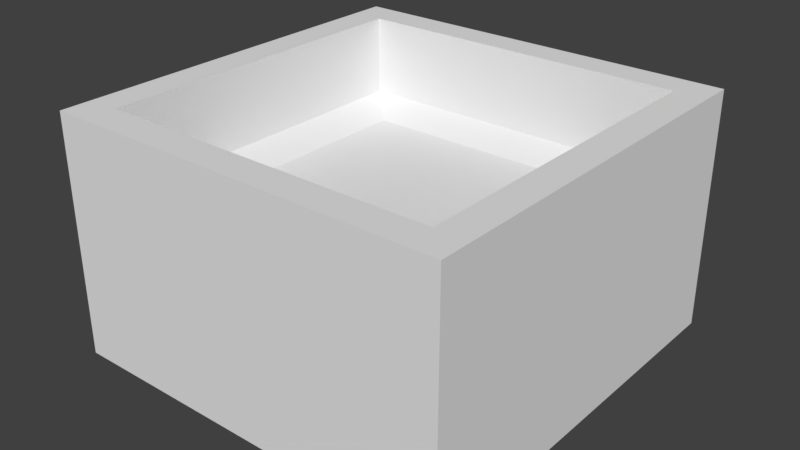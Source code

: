 # Source: GO_WashingStation.blend  (saved by Blender 2.77.0; exported with 4.5.12 LTS)
import bpy
from mathutils import Matrix  # noqa: F401  (used for matrix-valued properties, if any)

bpy.ops.wm.read_factory_settings(use_empty=True)
scene = bpy.context.scene
scene.name = 'Scene'

# ---- collections
col_collection_1 = bpy.data.collections.new('Collection 1'); scene.collection.children.link(col_collection_1)

# ---- materials (node trees are filled in below, after node groups)
mat_metal = bpy.data.materials.new('Metal')

# ---- material node trees

# ---- world
world_world = bpy.data.worlds.new('World'); scene.world = world_world
world_world.color = (0.05088, 0.05088, 0.05088)
world_world.use_sun_shadow = False
world_world.sun_shadow_jitter_overblur = 0.0
world_world.cycles.sampling_method = 'MANUAL'

# ---- meshes
me_go_washingstation = bpy.data.meshes.new('GO_WashingStation')
me_go_washingstation.from_pydata([(0.04474, 0.04474, 0.07888), (0.07935, 0.07935, 0.6), (0.04474, 0.9553, 0.07888), (0.07935, 0.9207, 0.6), (0.9553, 0.04474, 0.07888), (0.9207, 0.07935, 0.6), (0.9553, 0.9553, 0.07888), (0.9207, 0.9207, 0.6), (0.0, 0.0, 0.002197), (0.0, 1.0, 0.002197), (1.0, 1.0, 0.002197), (1.0, 0.0, 0.002197), (0.04474, 0.9553, 0.5022), (0.9553, 0.9553, 0.5022), (0.9553, 0.04474, 0.5022), (0.04474, 0.04474, 0.5022), (0.8414, 0.9553, 0.07847), (0.5, 0.9553, 0.07847), (0.1586, 0.9553, 0.07847), (0.1586, 0.04474, 0.07847), (0.5, 0.04474, 0.07847), (0.8414, 0.04474, 0.07847), (0.5, 0.04474, 0.5022), (0.5, 0.9553, 0.5022), (0.04474, 0.9553, 0.4832), (0.04474, 0.9553, 0.465), (0.9553, 0.9553, 0.4832), (0.9553, 0.9553, 0.465), (0.9553, 0.04474, 0.4832), (0.9553, 0.04474, 0.465), (0.04474, 0.04474, 0.465), (0.04474, 0.04474, 0.4832), (0.5, 0.04474, 0.4832), (0.8414, 0.04474, 0.465), (0.5, 0.04474, 0.465), (0.1586, 0.04474, 0.465), (0.5, 0.9553, 0.4832), (0.1586, 0.9553, 0.465), (0.5, 0.9553, 0.465), (0.8414, 0.9553, 0.465), (0.0, 0.0, 0.6), (0.0, 1.0, 0.6), (1.0, 1.0, 0.6), (1.0, 0.0, 0.6), (0.07935, 0.07935, 0.6), (0.07935, 0.9207, 0.6), (0.9207, 0.9207, 0.6), (0.9207, 0.07935, 0.6), (0.4283, 0.4283, 0.3635), (0.4283, 0.5717, 0.3635), (0.5717, 0.5717, 0.3635), (0.5717, 0.4283, 0.3635), (0.07935, 0.07935, 0.4009), (0.07935, 0.9207, 0.4009), (0.9207, 0.9207, 0.4009), (0.9207, 0.07935, 0.4009), (0.1618, 0.1618, 0.3635), (0.1618, 0.8382, 0.3635), (0.8382, 0.8382, 0.3635), (0.8382, 0.1618, 0.3635), (0.4059, 0.5, 0.3635), (0.5941, 0.5, 0.3635), (0.5, 0.4059, 0.3635), (0.5, 0.5941, 0.3635), (0.5, 0.5, 0.3635), (0.5, 1.0, 0.002197), (0.5, 0.0, 0.002197), (0.5, 0.0, 0.6), (0.5, 1.0, 0.6), (0.5, 0.07935, 0.6), (0.5, 0.9207, 0.6), (0.5, 0.07935, 0.6), (0.5, 0.9207, 0.6), (0.5, 0.07935, 0.4009), (0.5, 0.9207, 0.4009), (0.5, 0.1618, 0.3635), (0.5, 0.8382, 0.3635), (0.0, 0.5, 0.6), (1.0, 0.5, 0.6), (1.0, 0.5, 0.002197), (0.0, 0.5, 0.002197), (0.07935, 0.5, 0.6), (0.9207, 0.5, 0.6), (0.07935, 0.5, 0.6), (0.9207, 0.5, 0.6), (0.07935, 0.5, 0.4009), (0.9207, 0.5, 0.4009), (0.1618, 0.5, 0.3635), (0.8382, 0.5, 0.3635), (0.5, 0.5, 0.002197)], [], [(78, 43, 11, 79), (77, 41, 9, 80), (67, 40, 8, 66), (69, 5, 47, 71), (89, 80, 9, 65), (68, 42, 10, 65), (81, 3, 41, 77), (82, 5, 43, 78), (69, 1, 40, 67), (70, 7, 42, 68), (72, 45, 53, 74), (81, 1, 44, 83), (70, 3, 45, 72), (82, 7, 46, 84), (64, 60, 48, 62), (84, 46, 54, 86), (71, 47, 55, 73), (83, 44, 52, 85), (87, 57, 53, 85), (88, 59, 55, 86), (75, 56, 52, 73), (76, 58, 54, 74), (48, 60, 87, 56), (50, 61, 88, 58), (51, 62, 75, 59), (49, 63, 76, 57), (61, 64, 62, 51), (50, 63, 64, 61), (63, 49, 60, 64), (57, 76, 74, 53), (59, 75, 73, 55), (44, 71, 73, 52), (7, 70, 72, 46), (46, 72, 74, 54), (3, 70, 68, 41), (5, 69, 67, 43), (41, 68, 65, 9), (79, 89, 65, 10), (1, 69, 71, 44), (43, 67, 66, 11), (75, 62, 48, 56), (76, 63, 50, 58), (11, 66, 89, 79), (58, 88, 86, 54), (56, 87, 85, 52), (45, 83, 85, 53), (47, 84, 86, 55), (5, 82, 84, 47), (3, 81, 83, 45), (7, 82, 78, 42), (1, 81, 77, 40), (66, 8, 80, 89), (40, 77, 80, 8), (42, 78, 79, 10), (87, 60, 49, 57), (88, 61, 51, 59)])
me_go_washingstation.materials.append(mat_metal)
me_go_washingstation.use_remesh_preserve_volume = False
me_go_washingstation.use_remesh_preserve_attributes = False
me_go_washingstation.use_mirror_vertex_groups = False
me_go_washingstation.update()

# ---- objects
ob_go_washingstation = bpy.data.objects.new('GO_WashingStation', me_go_washingstation)

# ---- transforms, parenting, visibility, modifiers, constraints
ob_go_washingstation.location = (0.0, 0.0, 0.0)
ob_go_washingstation.lineart.crease_threshold = 0.0

# ---- collection membership
col_collection_1.objects.link(ob_go_washingstation)

# ---- scene / render settings (as saved in the file)
scene.frame_start = 1; scene.frame_end = 250; scene.frame_set(1)
scene.render.engine = 'CYCLES'
scene.render.resolution_percentage = 50
scene.render.dither_intensity = 0.0
scene.cycles.use_denoising = False
scene.cycles.samples = 128
scene.cycles.sampling_pattern = 'TABULATED_SOBOL'
scene.cycles.light_sampling_threshold = 0.0
scene.cycles.use_adaptive_sampling = False
scene.cycles.use_light_tree = False
scene.cycles.blur_glossy = 0.0
scene.cycles.sample_clamp_indirect = 0.0
scene.view_settings.view_transform = 'Standard'
bpy.context.view_layer.update()

# ---- added for rendering (the .blend has no active camera and no usable light): camera, sun
cam_auto = bpy.data.cameras.new('AutoCamera')
cam_auto.lens = 50.0
cam_auto.sensor_width = 36.0
cam_auto.clip_end = 1000.0
ob_auto_camera = bpy.data.objects.new('AutoCamera', cam_auto)
scene.collection.objects.link(ob_auto_camera)
ob_auto_camera.location = (1.92056, -1.20468, 1.43755)
ob_auto_camera.rotation_euler = (1.09748, -7.21219e-08, 0.694738)
scene.camera = ob_auto_camera
light_auto_sun = bpy.data.lights.new('AutoSun', 'SUN')
light_auto_sun.energy = 3.0
light_auto_sun.angle = 0.0523599
ob_auto_sun = bpy.data.objects.new('AutoSun', light_auto_sun)
scene.collection.objects.link(ob_auto_sun)
ob_auto_sun.rotation_euler = (0.872665, 0.174533, 0.523599)
bpy.context.view_layer.update()
